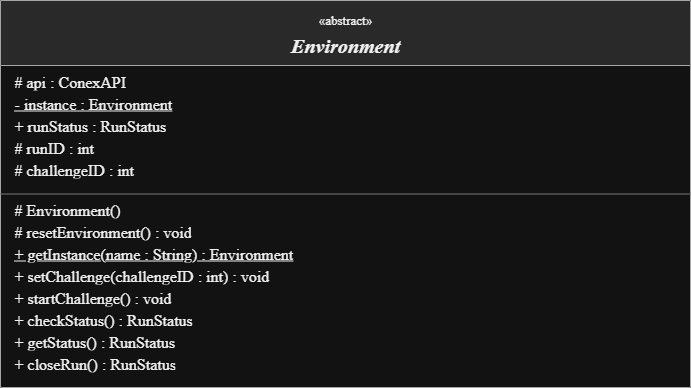

The diagram above was exported from draw.io. Its source (the exported page's mxGraphModel, read from the mxfile embedded in the PNG):
<mxGraphModel dx="1082" dy="780" grid="1" gridSize="10" guides="1" tooltips="1" connect="1" arrows="1" fold="1" page="1" pageScale="1" pageWidth="827" pageHeight="1169" math="0" shadow="0">
  <root>
    <mxCell id="0" />
    <mxCell id="1" parent="0" />
    <mxCell id="oIzI6M_lYG-1q060FSVK-1" value="" style="swimlane;whiteSpace=wrap;html=1;startSize=65;horizontal=1;container=1;collapsible=0;fillColor=#292929;strokeColor=#A6A6A6;strokeWidth=1;" vertex="1" parent="1">
      <mxGeometry x="270" y="230" width="690" height="387" as="geometry" />
    </mxCell>
    <mxCell id="oIzI6M_lYG-1q060FSVK-2" value="" style="fillColor=none;strokeColor=none;" vertex="1" parent="oIzI6M_lYG-1q060FSVK-1">
      <mxGeometry width="690" height="65" as="geometry" />
    </mxCell>
    <mxCell id="oIzI6M_lYG-1q060FSVK-3" value="«abstract»" style="text;html=0;whiteSpace=wrap;overflow=visible;align=center;verticalAlign=middle;fontFamily=DejaVu Sans;fontSize=13;fontColor=#F0F0F0;fontStyle=0;" vertex="1" parent="oIzI6M_lYG-1q060FSVK-1">
      <mxGeometry x="293" y="8" width="104" height="21" as="geometry" />
    </mxCell>
    <mxCell id="oIzI6M_lYG-1q060FSVK-4" value="Environment" style="text;html=0;whiteSpace=wrap;overflow=visible;align=center;verticalAlign=middle;fontFamily=DejaVu Sans;fontSize=20;fontColor=#F0F0F0;fontStyle=3;" vertex="1" parent="oIzI6M_lYG-1q060FSVK-1">
      <mxGeometry x="257" y="30" width="176" height="28" as="geometry" />
    </mxCell>
    <mxCell id="oIzI6M_lYG-1q060FSVK-5" value="# api : ConexAPI" style="text;html=0;whiteSpace=wrap;overflow=hidden;align=left;verticalAlign=middle;fontFamily=DejaVu Sans;fontSize=16;fontStyle=0;fontColor=#F0F0F0;" vertex="1" parent="oIzI6M_lYG-1q060FSVK-1">
      <mxGeometry x="12" y="69" width="666" height="22" as="geometry" />
    </mxCell>
    <mxCell id="oIzI6M_lYG-1q060FSVK-6" value="- instance : Environment" style="text;html=0;whiteSpace=wrap;overflow=hidden;align=left;verticalAlign=middle;fontFamily=DejaVu Sans;fontSize=16;fontStyle=4;fontColor=#F0F0F0;" vertex="1" parent="oIzI6M_lYG-1q060FSVK-1">
      <mxGeometry x="12" y="91" width="666" height="22" as="geometry" />
    </mxCell>
    <mxCell id="oIzI6M_lYG-1q060FSVK-7" value="+ runStatus : RunStatus" style="text;html=0;whiteSpace=wrap;overflow=hidden;align=left;verticalAlign=middle;fontFamily=DejaVu Sans;fontSize=16;fontStyle=0;fontColor=#F0F0F0;" vertex="1" parent="oIzI6M_lYG-1q060FSVK-1">
      <mxGeometry x="12" y="113" width="666" height="22" as="geometry" />
    </mxCell>
    <mxCell id="oIzI6M_lYG-1q060FSVK-8" value="# runID : int" style="text;html=0;whiteSpace=wrap;overflow=hidden;align=left;verticalAlign=middle;fontFamily=DejaVu Sans;fontSize=16;fontStyle=0;fontColor=#F0F0F0;" vertex="1" parent="oIzI6M_lYG-1q060FSVK-1">
      <mxGeometry x="12" y="135" width="666" height="22" as="geometry" />
    </mxCell>
    <mxCell id="oIzI6M_lYG-1q060FSVK-9" value="# challengeID : int" style="text;html=0;whiteSpace=wrap;overflow=hidden;align=left;verticalAlign=middle;fontFamily=DejaVu Sans;fontSize=16;fontStyle=0;fontColor=#F0F0F0;" vertex="1" parent="oIzI6M_lYG-1q060FSVK-1">
      <mxGeometry x="12" y="157" width="666" height="22" as="geometry" />
    </mxCell>
    <mxCell id="oIzI6M_lYG-1q060FSVK-10" value="" style="fillColor=#777777;strokeColor=none;" vertex="1" parent="oIzI6M_lYG-1q060FSVK-1">
      <mxGeometry y="193" width="690" height="1" as="geometry" />
    </mxCell>
    <mxCell id="oIzI6M_lYG-1q060FSVK-11" value="# Environment()" style="text;html=0;whiteSpace=wrap;overflow=hidden;align=left;verticalAlign=middle;fontFamily=DejaVu Sans;fontSize=16;fontStyle=0;fontColor=#F0F0F0;" vertex="1" parent="oIzI6M_lYG-1q060FSVK-1">
      <mxGeometry x="12" y="197" width="666" height="22" as="geometry" />
    </mxCell>
    <mxCell id="oIzI6M_lYG-1q060FSVK-12" value="# resetEnvironment() : void" style="text;html=0;whiteSpace=wrap;overflow=hidden;align=left;verticalAlign=middle;fontFamily=DejaVu Sans;fontSize=16;fontStyle=0;fontColor=#F0F0F0;" vertex="1" parent="oIzI6M_lYG-1q060FSVK-1">
      <mxGeometry x="12" y="219" width="666" height="22" as="geometry" />
    </mxCell>
    <mxCell id="oIzI6M_lYG-1q060FSVK-13" value="+ getInstance(name : String) : Environment" style="text;html=0;whiteSpace=wrap;overflow=hidden;align=left;verticalAlign=middle;fontFamily=DejaVu Sans;fontSize=16;fontStyle=4;fontColor=#F0F0F0;" vertex="1" parent="oIzI6M_lYG-1q060FSVK-1">
      <mxGeometry x="12" y="241" width="666" height="22" as="geometry" />
    </mxCell>
    <mxCell id="oIzI6M_lYG-1q060FSVK-14" value="+ setChallenge(challengeID : int) : void" style="text;html=0;whiteSpace=wrap;overflow=hidden;align=left;verticalAlign=middle;fontFamily=DejaVu Sans;fontSize=16;fontStyle=0;fontColor=#F0F0F0;" vertex="1" parent="oIzI6M_lYG-1q060FSVK-1">
      <mxGeometry x="12" y="263" width="666" height="22" as="geometry" />
    </mxCell>
    <mxCell id="oIzI6M_lYG-1q060FSVK-15" value="+ startChallenge() : void" style="text;html=0;whiteSpace=wrap;overflow=hidden;align=left;verticalAlign=middle;fontFamily=DejaVu Sans;fontSize=16;fontStyle=0;fontColor=#F0F0F0;" vertex="1" parent="oIzI6M_lYG-1q060FSVK-1">
      <mxGeometry x="12" y="285" width="666" height="22" as="geometry" />
    </mxCell>
    <mxCell id="oIzI6M_lYG-1q060FSVK-16" value="+ checkStatus() : RunStatus" style="text;html=0;whiteSpace=wrap;overflow=hidden;align=left;verticalAlign=middle;fontFamily=DejaVu Sans;fontSize=16;fontStyle=0;fontColor=#F0F0F0;" vertex="1" parent="oIzI6M_lYG-1q060FSVK-1">
      <mxGeometry x="12" y="307" width="666" height="22" as="geometry" />
    </mxCell>
    <mxCell id="oIzI6M_lYG-1q060FSVK-17" value="+ getStatus() : RunStatus" style="text;html=0;whiteSpace=wrap;overflow=hidden;align=left;verticalAlign=middle;fontFamily=DejaVu Sans;fontSize=16;fontStyle=0;fontColor=#F0F0F0;" vertex="1" parent="oIzI6M_lYG-1q060FSVK-1">
      <mxGeometry x="12" y="329" width="666" height="22" as="geometry" />
    </mxCell>
    <mxCell id="oIzI6M_lYG-1q060FSVK-18" value="+ closeRun() : RunStatus" style="text;html=0;whiteSpace=wrap;overflow=hidden;align=left;verticalAlign=middle;fontFamily=DejaVu Sans;fontSize=16;fontStyle=0;fontColor=#F0F0F0;" vertex="1" parent="oIzI6M_lYG-1q060FSVK-1">
      <mxGeometry x="12" y="351" width="666" height="22" as="geometry" />
    </mxCell>
  </root>
</mxGraphModel>